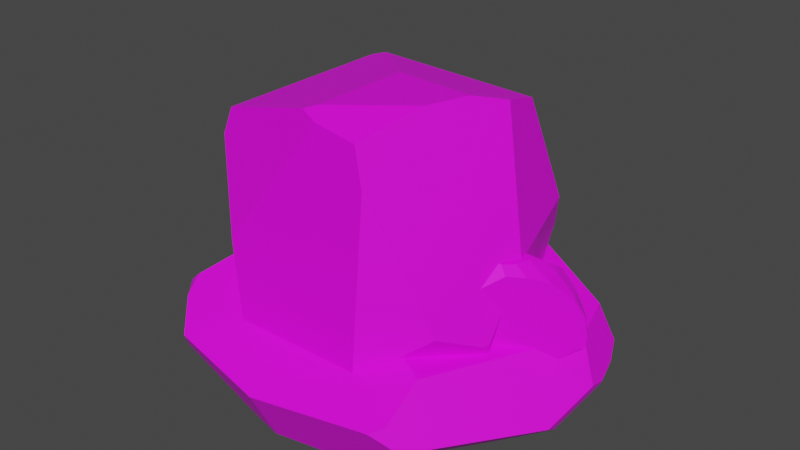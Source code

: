 # Source: Rock.blend  (saved by Blender 3.6.11; exported with 4.5.12 LTS)
import bpy
from mathutils import Matrix  # noqa: F401  (used for matrix-valued properties, if any)

bpy.ops.wm.read_factory_settings(use_empty=True)
scene = bpy.context.scene
scene.name = 'Scene'

# ---- collections
col_collection = bpy.data.collections.new('Collection'); scene.collection.children.link(col_collection)

# ---- images (referenced by path relative to the original .blend; pixels are not part of the script)
import os
ASSET_DIR = os.environ.get("B2B_ASSET_DIR", "")  # directory of the original .blend (textures are referenced by path, not embedded)
HERE = os.path.dirname(os.path.abspath(__file__))  # packed textures are extracted next to this script under _unpacked/

def load_image(name, relpath, width, height, colorspace="sRGB"):
    """Load a texture the original file referenced (path relative to the .blend, or extracted next to this script)."""
    p = next((c for c in (os.path.join(HERE, relpath), os.path.join(ASSET_DIR, relpath)) if relpath and os.path.exists(c)), "")
    if p:
        img = bpy.data.images.load(p, check_existing=True)
        img.name = name
    else:  # same state as the original file: an image datablock whose file is absent (Cycles renders it pink)
        img = bpy.data.images.new(name, width, height)
        img.source = "FILE"
        img.filepath = "//" + (relpath or name)
    img.colorspace_settings.name = colorspace
    return img
img_rock_2_base_color_png = load_image('Rock 2 Base Color.png', 'Rocks/Rock 2 Base Color.png', 1024, 1024, 'sRGB')
img_rock_3_base_color_png = load_image('Rock 3 Base Color.png', 'Rocks/Rock 3 Base Color.png', 1024, 1024, 'sRGB')
img_rock_4_base_colour_png = load_image('Rock 4 Base Colour.png', 'Rocks/Rock 4 Base Colour.png', 1024, 1024, 'sRGB')
img_rock_5_base_color_png = load_image('Rock 5 Base Color.png', 'Rocks/Rock 5 Base Color.png', 1024, 1024, 'sRGB')
img_rock_1_base_color_png = load_image('Rock 1 Base Color.png', 'Rocks/Rock 1 Base Color.png', 1024, 1024, 'sRGB')

# ---- materials (node trees are filled in below, after node groups)
mat_rock_2_material = bpy.data.materials.new('Rock 2 Material')
mat_rock_2_material.use_transparent_shadow = False
mat_rock_3_material = bpy.data.materials.new('Rock 3 Material')
mat_rock_3_material.use_transparent_shadow = False
mat_rock_4_material = bpy.data.materials.new('Rock 4 Material')
mat_rock_4_material.use_transparent_shadow = False
mat_rock_5_material = bpy.data.materials.new('Rock 5 Material')
mat_rock_5_material.alpha_threshold = 0.0
mat_rock_5_material.use_transparent_shadow = False
mat_rock_5_material.preview_render_type = 'FLAT'
mat_rock_5_material.roughness = 0.5
mat_rock_5_material.line_color = (0.0, 0.0, 0.0, 1.0)
mat_rock_1_material = bpy.data.materials.new('Rock 1 Material')
mat_rock_1_material.use_transparent_shadow = False

# ---- material node trees
mat_rock_2_material.use_nodes = True; mat_rock_2_material.node_tree.nodes.clear()
_N = mat_rock_2_material.node_tree.nodes; _L = mat_rock_2_material.node_tree.links
n0 = _N.new('ShaderNodeBsdfPrincipled'); n0.name = 'Principled BSDF'; n0.location = (10, 300)
n0.distribution = 'GGX'
n0.subsurface_method = 'RANDOM_WALK_SKIN'
n0.inputs[3].default_value = 1.45
n0.inputs[27].default_value = (0.0, 0.0, 0.0, 1.0)
n0.inputs[28].default_value = 1.0
n1 = _N.new('ShaderNodeOutputMaterial'); n1.name = 'Material Output'; n1.location = (300, 300)
n2 = _N.new('ShaderNodeTexImage'); n2.name = 'Image Texture'; n2.location = (-280, 280)
n2.image = img_rock_2_base_color_png
_L.new(n0.outputs[0], n1.inputs[0])
_L.new(n2.outputs[0], n0.inputs[0])
n1.is_active_output = True
mat_rock_3_material.use_nodes = True; mat_rock_3_material.node_tree.nodes.clear()
_N = mat_rock_3_material.node_tree.nodes; _L = mat_rock_3_material.node_tree.links
n0 = _N.new('ShaderNodeBsdfPrincipled'); n0.name = 'Principled BSDF'; n0.location = (10, 300)
n0.distribution = 'GGX'
n0.subsurface_method = 'RANDOM_WALK_SKIN'
n0.inputs[3].default_value = 1.45
n0.inputs[27].default_value = (0.0, 0.0, 0.0, 1.0)
n0.inputs[28].default_value = 1.0
n1 = _N.new('ShaderNodeOutputMaterial'); n1.name = 'Material Output'; n1.location = (300, 300)
n2 = _N.new('ShaderNodeTexImage'); n2.name = 'Image Texture'; n2.location = (-280, 280)
n2.image = img_rock_3_base_color_png
_L.new(n0.outputs[0], n1.inputs[0])
_L.new(n2.outputs[0], n0.inputs[0])
n1.is_active_output = True
mat_rock_4_material.use_nodes = True; mat_rock_4_material.node_tree.nodes.clear()
_N = mat_rock_4_material.node_tree.nodes; _L = mat_rock_4_material.node_tree.links
n0 = _N.new('ShaderNodeBsdfPrincipled'); n0.name = 'Principled BSDF'; n0.location = (10, 300)
n0.distribution = 'GGX'
n0.subsurface_method = 'RANDOM_WALK_SKIN'
n0.inputs[3].default_value = 1.45
n0.inputs[27].default_value = (0.0, 0.0, 0.0, 1.0)
n0.inputs[28].default_value = 1.0
n1 = _N.new('ShaderNodeOutputMaterial'); n1.name = 'Material Output'; n1.location = (300, 300)
n2 = _N.new('ShaderNodeTexImage'); n2.name = 'Image Texture'; n2.location = (-312, 224)
n2.image = img_rock_4_base_colour_png
_L.new(n0.outputs[0], n1.inputs[0])
_L.new(n2.outputs[0], n0.inputs[0])
n1.is_active_output = True
mat_rock_5_material.use_nodes = True; mat_rock_5_material.node_tree.nodes.clear()
_N = mat_rock_5_material.node_tree.nodes; _L = mat_rock_5_material.node_tree.links
n0 = _N.new('ShaderNodeOutputMaterial'); n0.name = 'Material Output'; n0.location = (300, 300)
n1 = _N.new('ShaderNodeBsdfPrincipled'); n1.name = 'Principled BSDF'; n1.location = (10, 300)
n1.distribution = 'GGX'
n1.subsurface_method = 'RANDOM_WALK_SKIN'
n1.inputs[3].default_value = 1.45
n1.inputs[27].default_value = (0.0, 0.0, 0.0, 1.0)
n1.inputs[28].default_value = 1.0
n2 = _N.new('ShaderNodeTexImage'); n2.name = 'Image Texture'; n2.location = (-326, 218)
n2.image = img_rock_5_base_color_png
_L.new(n1.outputs[0], n0.inputs[0])
_L.new(n2.outputs[0], n1.inputs[0])
n0.is_active_output = True
mat_rock_1_material.use_nodes = True; mat_rock_1_material.node_tree.nodes.clear()
_N = mat_rock_1_material.node_tree.nodes; _L = mat_rock_1_material.node_tree.links
n0 = _N.new('ShaderNodeBsdfPrincipled'); n0.name = 'Principled BSDF'; n0.location = (10, 300)
n0.distribution = 'GGX'
n0.subsurface_method = 'RANDOM_WALK_SKIN'
n0.inputs[3].default_value = 1.45
n0.inputs[27].default_value = (0.0, 0.0, 0.0, 1.0)
n0.inputs[28].default_value = 1.0
n1 = _N.new('ShaderNodeOutputMaterial'); n1.name = 'Material Output'; n1.location = (300, 300)
n2 = _N.new('ShaderNodeTexImage'); n2.name = 'Image Texture'; n2.location = (-280, 280)
n2.image = img_rock_1_base_color_png
_L.new(n0.outputs[0], n1.inputs[0])
_L.new(n2.outputs[0], n0.inputs[0])
n1.is_active_output = True

# ---- world
world_world = bpy.data.worlds.new('World'); scene.world = world_world
world_world.use_nodes = True; world_world.node_tree.nodes.clear()
_N = world_world.node_tree.nodes; _L = world_world.node_tree.links
n0 = _N.new('ShaderNodeOutputWorld'); n0.name = 'World Output'; n0.location = (300, 300)
n1 = _N.new('ShaderNodeBackground'); n1.name = 'Background'; n1.location = (10, 300)
n1.inputs[0].default_value = (0.05088, 0.05088, 0.05088, 1.0)
_L.new(n1.outputs[0], n0.inputs[0])
n0.is_active_output = True
world_world.color = (0.05088, 0.05088, 0.05088)
world_world.use_sun_shadow = False
world_world.sun_shadow_jitter_overblur = 0.0

# ---- meshes
me_sphere = bpy.data.meshes.new('Sphere')
me_sphere.from_pydata([(0.007876, -2.106e-08, 0.01186), (-0.1543, 0.1175, 0.03853), (-0.1301, 0.1495, 0.03853), (0.1619, -0.2636, 2.491), (0.6486, -0.6944, 0.8225), (0.6533, -0.4261, 2.123), (0.7166, -0.2307, 2.075), (0.7335, -0.2065, 1.92), (-0.04058, -0.2858, 2.41), (0.1343, 0.1598, 0.03853), (0.6463, 0.3234, 0.4184), (-0.238, 0.178, 0.08088), (-0.1425, 0.163, 0.04593), (-0.1185, 0.1598, 0.03853), (0.007876, 0.1568, 0.03164), (0.03669, 0.157, 0.03205), (0.0681, 0.1576, 0.03337), (0.1057, 0.1587, 0.03593), (-0.08995, 0.1587, 0.03593), (-0.05235, 0.1576, 0.03337), (-0.02094, 0.157, 0.03205), (0.6568, 0.3333, 0.4414), (-0.05247, -0.0654, 0.02352), (-0.162, 0.1019, 0.03853), (-0.01794, -0.1407, 0.02995), (-0.03286, -0.1066, 0.02641), (-0.04357, -0.08345, 0.02452), (-0.06074, -0.0497, 0.02314), (-0.06925, -0.03462, 0.02327), (-0.07883, -0.01869, 0.02394), (-0.09077, -1.086e-08, 0.02534), (-0.1075, 0.02487, 0.02793), (-0.1349, 0.06408, 0.03298), (-0.2686, 0.1834, 0.0933), (0.6317, -0.6762, 0.7607), (0.5943, -0.8177, 1.09), (0.6428, -0.7096, 0.8411), (0.6473, 0.3215, 0.4184), (0.1156, 0.1167, 0.03268), (0.07919, 0.05165, 0.02358), (0.06512, 0.0257, 0.02033), (0.05733, 0.01066, 0.01875), (0.05212, -2.381e-08, 0.01791), (0.04818, -0.00869, 0.01748), (0.04488, -0.01661, 0.01733), (0.04185, -0.0246, 0.01744), (0.03878, -0.0335, 0.01783), (0.03533, -0.04453, 0.01861), (0.03085, -0.06013, 0.02007), (0.02378, -0.08668, 0.023), (0.007876, -0.1497, 0.03074), (0.6758, -0.6182, 0.7612), (0.8641, -0.01821, 0.7191), (0.1381, 0.1564, 0.03853), (0.6778, 0.3033, 0.4507), (0.644, 0.3221, 0.4155), (0.1431, 0.161, 0.04126), (-0.0002294, -0.1829, 0.03503), (0.02359, -0.4497, 0.1458), (0.6271, -0.6658, 0.7356), (0.2546, 0.4382, 1.841), (0.362, 0.5593, 0.9664), (0.306, 0.21, 2.383), (0.1619, 0.1505, 2.491), (-0.04058, 0.2367, 2.41), (0.2174, 0.3962, 2.144), (-0.2153, 0.6735, 1.232), (-0.0674, 0.4879, 2.07), (-0.1076, 0.3786, 2.227), (-0.5016, 0.2572, 0.2647), (-0.6995, -0.09305, 0.6145), (-0.58, 0.3955, 0.9401), (-0.5199, 0.5038, 0.8375), (-0.3584, -0.6024, 1.544), (-0.6934, -0.1377, 0.6312), (-0.3347, -0.6456, 0.5624), (-0.2084, -0.82, 0.9913)], [], [(43, 42, 41, 40, 39, 38, 53, 56, 55, 37, 54, 52, 51, 59, 58, 57, 50, 49, 48, 47, 46, 45, 44), (0, 1, 2), (63, 3, 5, 6, 62), (34, 4, 36), (64, 8, 3, 63), (55, 10, 37), (70, 71, 72, 69), (0, 19, 20), (0, 18, 19), (0, 16, 17), (0, 15, 16), (0, 14, 15), (0, 20, 14), (0, 2, 13, 18), (2, 12, 13), (23, 33, 11, 1), (1, 11, 12, 2), (0, 31, 32), (0, 30, 31), (0, 29, 30), (0, 28, 29), (0, 27, 28), (0, 25, 26), (0, 24, 25), (0, 32, 23, 1), (0, 26, 22), (0, 22, 27), (52, 7, 6, 5, 35, 36, 4, 51), (74, 75, 76, 73), (59, 51, 4, 34), (76, 75, 58, 59, 34, 36, 35), (9, 56, 53), (0, 50, 57, 24), (0, 49, 50), (0, 48, 49), (0, 47, 48), (0, 46, 47), (0, 45, 46), (0, 44, 45), (0, 43, 44), (0, 42, 43), (0, 41, 42), (0, 40, 41), (0, 39, 40), (0, 38, 39), (0, 17, 9, 53, 38), (21, 54, 37, 10), (21, 61, 60, 7, 52, 54), (7, 60, 65, 62, 6), (62, 65, 67, 68, 64, 63), (60, 61, 66, 67, 65), (67, 66, 72, 71, 68), (17, 16, 15, 14, 20, 19, 18, 13, 12, 11, 33, 69, 72, 66, 61, 21, 10, 55, 56, 9), (33, 23, 32, 31, 30, 29, 28, 27, 22, 26, 25, 24, 57, 58, 75, 74, 70, 69), (8, 73, 76, 35, 5, 3), (68, 71, 70, 74, 73, 8, 64)])
_uv = me_sphere.uv_layers.new(name='UVMap')
_uv.uv.foreach_set('vector', [0.1761, 0.5006, 0.1747, 0.4995, 0.1731, 0.498, 0.1709, 0.4958, 0.1671, 0.4918, 0.1577, 0.4814, 0.152, 0.475, 0.1516, 0.4736, 0.174, 0.3339, 0.1745, 0.333, 0.1817, 0.3246, 0.2688, 0.2742, 0.3718, 0.329, 0.3762, 0.3427, 0.2644, 0.5093, 0.2067, 0.5148, 0.2007, 0.5124, 0.1895, 0.5077, 0.1848, 0.5057, 0.1821, 0.5043, 0.1802, 0.5033, 0.1787, 0.5025, 0.1774, 0.5016, 0.1758, 0.59, 0.1337, 0.5707, 0.1377, 0.5624, 0.4876, 0.5735, 0.5783, 0.603, 0.5701, 0.7491, 0.5217, 0.7525, 0.4617, 0.6087, 0.7585, 0.3453, 0.7548, 0.3304, 0.7562, 0.3252, 0.5286, 0.04122, 0.4154, 0.0822, 0.4088, 0.04878, 0.4984, 0.0163, 0.174, 0.3339, 0.174, 0.333, 0.1745, 0.333, 0.6072, 0.4811, 0.6858, 0.3677, 0.7151, 0.3756, 0.7034, 0.51, 0.1758, 0.59, 0.1549, 0.5571, 0.162, 0.5558, 0.1758, 0.59, 0.1464, 0.5585, 0.1549, 0.5571, 0.1758, 0.59, 0.1821, 0.5516, 0.1905, 0.5496, 0.1758, 0.59, 0.175, 0.5532, 0.1821, 0.5516, 0.1758, 0.59, 0.1685, 0.5545, 0.175, 0.5532, 0.1758, 0.59, 0.162, 0.5558, 0.1685, 0.5545, 0.1758, 0.59, 0.1377, 0.5624, 0.1398, 0.5596, 0.1464, 0.5585, 0.1377, 0.5624, 0.1342, 0.5599, 0.1398, 0.5596, 0.1326, 0.5746, 0.1045, 0.5609, 0.1118, 0.5607, 0.1337, 0.5707, 0.1337, 0.5707, 0.1118, 0.5607, 0.1342, 0.5599, 0.1377, 0.5624, 0.1758, 0.59, 0.1485, 0.5896, 0.1405, 0.5819, 0.1758, 0.59, 0.1534, 0.5944, 0.1485, 0.5896, 0.1758, 0.59, 0.157, 0.5981, 0.1534, 0.5944, 0.1758, 0.59, 0.1599, 0.6013, 0.157, 0.5981, 0.1758, 0.59, 0.1625, 0.6043, 0.1599, 0.6013, 0.1758, 0.59, 0.1713, 0.6158, 0.1679, 0.6111, 0.1758, 0.59, 0.1762, 0.6228, 0.1713, 0.6158, 0.1758, 0.59, 0.1405, 0.5819, 0.1326, 0.5746, 0.1337, 0.5707, 0.1758, 0.59, 0.1679, 0.6111, 0.1651, 0.6074, 0.1758, 0.59, 0.1651, 0.6074, 0.1625, 0.6043, 0.4088, 0.9414, 0.5088, 0.774, 0.5217, 0.7525, 0.5701, 0.7491, 0.6151, 0.9023, 0.578, 0.9358, 0.5736, 0.9382, 0.5527, 0.9456, 0.5961, 0.4808, 0.4815, 0.5078, 0.4088, 0.4249, 0.4193, 0.3068, 0.7595, 0.3515, 0.7477, 0.3502, 0.7548, 0.3304, 0.7585, 0.3453, 0.953, 0.2856, 0.9809, 0.3925, 0.8971, 0.4976, 0.7595, 0.3515, 0.7585, 0.3453, 0.7562, 0.3252, 0.7681, 0.2627, 0.1969, 0.5481, 0.1988, 0.5474, 0.1979, 0.5487, 0.1758, 0.59, 0.1824, 0.6237, 0.1821, 0.6316, 0.1762, 0.6228, 0.1758, 0.59, 0.1832, 0.6088, 0.1824, 0.6237, 0.1758, 0.59, 0.1836, 0.6025, 0.1832, 0.6088, 0.1758, 0.59, 0.184, 0.5988, 0.1836, 0.6025, 0.1758, 0.59, 0.1842, 0.5961, 0.184, 0.5988, 0.1758, 0.59, 0.1845, 0.594, 0.1842, 0.5961, 0.1758, 0.59, 0.1849, 0.592, 0.1845, 0.594, 0.1758, 0.59, 0.1852, 0.5901, 0.1849, 0.592, 0.1758, 0.59, 0.1857, 0.5879, 0.1852, 0.5901, 0.1758, 0.59, 0.1864, 0.5853, 0.1857, 0.5879, 0.1758, 0.59, 0.1875, 0.5815, 0.1864, 0.5853, 0.1758, 0.59, 0.1895, 0.575, 0.1875, 0.5815, 0.1758, 0.59, 0.1947, 0.5587, 0.1895, 0.575, 0.1758, 0.59, 0.1905, 0.5496, 0.1969, 0.5481, 0.1979, 0.5487, 0.1947, 0.5587, 0.1733, 0.3268, 0.1817, 0.3246, 0.1745, 0.333, 0.174, 0.333, 0.1733, 0.3268, 0.09912, 0.2492, 0.1179, 0.1078, 0.3009, 0.0794, 0.2688, 0.2742, 0.1817, 0.3246, 0.3009, 0.0794, 0.1179, 0.1078, 0.1244, 0.05878, 0.1734, 0.0163, 0.305, 0.0543, 0.4617, 0.6087, 0.4158, 0.6114, 0.4088, 0.5647, 0.4417, 0.5447, 0.4768, 0.5426, 0.4876, 0.5735, 0.1179, 0.1078, 0.09912, 0.2492, 0.0163, 0.2608, 0.07509, 0.1002, 0.1244, 0.05878, 0.6087, 0.09265, 0.7146, 0.2594, 0.7151, 0.3756, 0.6858, 0.3677, 0.5746, 0.07222, 0.1481, 0.4791, 0.1443, 0.4842, 0.1411, 0.4882, 0.1381, 0.4917, 0.135, 0.495, 0.1316, 0.4985, 0.1274, 0.5024, 0.1241, 0.5052, 0.121, 0.5065, 0.108, 0.5103, 0.1038, 0.5113, 0.06509, 0.5022, 0.0163, 0.3815, 0.0163, 0.2608, 0.09912, 0.2492, 0.1733, 0.3268, 0.174, 0.333, 0.174, 0.3339, 0.1516, 0.4736, 0.1509, 0.4752, 0.1045, 0.5609, 0.1326, 0.5746, 0.1405, 0.5819, 0.1485, 0.5896, 0.1534, 0.5944, 0.157, 0.5981, 0.1599, 0.6013, 0.1625, 0.6043, 0.1651, 0.6074, 0.1679, 0.6111, 0.1713, 0.6158, 0.1762, 0.6228, 0.1821, 0.6316, 0.1988, 0.6903, 0.124, 0.7495, 0.01959, 0.6509, 0.0163, 0.6412, 0.04746, 0.5543, 0.905, 0.03214, 0.9837, 0.1883, 0.953, 0.2856, 0.7681, 0.2627, 0.7477, 0.07865, 0.858, 0.0163, 0.5746, 0.07222, 0.6858, 0.3677, 0.6072, 0.4811, 0.5961, 0.4808, 0.4193, 0.3068, 0.4154, 0.0822, 0.5286, 0.04122])
me_sphere.materials.append(mat_rock_2_material)
me_sphere.update()
me_sphere_001 = bpy.data.meshes.new('Sphere.001')
me_sphere_001.from_pydata([(0.4449, -0.1084, 0.1685), (-0.2379, -0.1379, 1.981), (-0.2464, 0.3536, 0.07612), (-0.1747, 0.1802, 0.01921), (-0.1747, 0.3753, 0.07612), (-0.1381, 0.1913, 0.01921), (-0.1, 0.1951, 0.01921), (0.08835, 0.6782, 1.707), (-0.2207, -0.1521, 1.981), (-0.2637, -0.1094, 1.98), (-0.2454, -0.1289, 1.981), (-0.2882, -0.07794, 1.978), (-0.3571, 0.3848, 1.881), (-0.2371, -0.1371, 1.981), (-0.2684, -0.1684, 1.968), (-0.2107, -0.1609, 1.981), (0.8964, -1.499e-07, 0.9632), (0.2464, -0.2142, 1.889), (0.6651, -0.5599, 1.293), (-0.2919, -0.07951, 1.977), (-0.3812, 0.3045, 1.906), (-0.2907, -0.07394, 1.978), (-0.3121, -0.1417, 1.963), (-0.6721, -0.3259, 1.696), (-0.3264, -0.1773, 1.952), (0.06436, 0.6855, 1.707), (-0.3591, 0.3878, 1.879), (-0.3549, 0.3894, 1.879), (0.05886, 0.6788, 1.714), (-0.6767, 0.3756, 1.685), (-0.4404, 0.3638, 1.861), (0.08443, 0.8088, 0.4444), (0.1322, 0.6723, 1.698), (0.3828, 0.4531, 1.694), (0.8909, 0.06284, 0.9709), (0.07753, 0.7232, 1.658), (-0.2472, 0.3531, 0.07612), (-0.1863, 0.174, 0.01921), (-0.1811, 0.1214, 0.01438), (0.06084, 0.8086, 0.4359), (0.06524, 0.8146, 0.4444), (-0.2932, 0.4664, 0.1414), (-0.2059, 0.5325, 0.1618), (-0.1881, 0.5469, 0.1685), (-0.8163, 0.5348, 1.348), (-0.1307, 0.9412, 1.185), (0.06831, 0.8218, 0.459), (-1.037, 0.1989, 0.8143), (-0.3152, 0.4509, 0.1396), (-0.7749, -0.4699, 1.448), (-1.037, -0.2397, 0.8143), (0.4753, -0.1144, 0.194), (0.6648, -0.5621, 1.289), (0.6676, -0.5586, 1.289), (0.8899, -0.07552, 0.9725), (0.383, -0.09608, 0.1348), (0.4325, -0.1493, 0.1685), (-0.1, 0.116, 0.01143), (-0.07721, 0.1146, 0.01151), (-0.0534, 0.1125, 0.01199), (-0.02681, 0.1095, 0.01297), (-0.1781, 0.1169, 0.01384), (-0.1485, 0.1172, 0.01249), (-0.1232, 0.1169, 0.01174), (-0.1807, 0.1168, 0.014), (-0.6693, -0.5383, 0.4705), (-0.2337, -0.9044, 0.6987), (0.09694, -0.9096, 0.6896), (0.434, -0.1523, 0.1705), (0.05406, 0.7745, 0.3935), (0.5201, -2.36e-08, 0.2215), (0.452, -0.0358, 0.1685), (-0.1, 0.2264, 0.02872), (-0.1623, 0.3765, 0.07612), (-0.08463, 0.1936, 0.01921), (0.1103, 0.7873, 0.4285), (-0.1592, 0.5497, 0.1685), (-0.1371, 0.5932, 0.2024), (0.01743, 0.7543, 0.3645), (-0.06582, 0.1718, 0.01725), (-0.04043, 0.1438, 0.01533), (-0.0189, 0.1214, 0.01438), (-0.003624, 0.1064, 0.01419), (0.3258, -0.04284, 0.1014), (0.8761, 0.08545, 0.8432), (0.8857, -1.087e-07, 0.8553), (0.5821, -0.02897, 0.2747), (0.8849, -0.006714, 0.8531), (0.578, 2.017e-09, 0.269), (0.6622, 0.3023, 0.4514), (0.5783, 0.04178, 0.2726)], [], [(78, 39, 69), (66, 49, 50, 65), (8, 13, 1), (37, 36, 2, 3), (3, 2, 4, 5), (62, 3, 5, 63), (63, 5, 6, 57), (26, 12, 27), (30, 20, 12, 26), (19, 11, 21), (1, 13, 10), (22, 9, 11, 19), (14, 15, 8, 1), (35, 25, 7, 32), (25, 28, 7), (52, 53, 18), (85, 16, 54, 87), (14, 1, 10, 9, 22, 24), (22, 19, 21, 20, 30, 29, 23, 24), (28, 27, 12, 20, 21, 11, 9, 10, 13, 8, 15, 17, 33, 32, 7), (40, 46, 31), (61, 64, 38), (61, 38, 37, 3, 62), (89, 75, 31, 46, 45, 35, 32, 33, 34, 84), (28, 25, 35, 45, 44, 29, 30, 26, 27), (36, 48, 41, 2), (2, 41, 42, 4), (69, 39, 40, 31, 75), (64, 65, 50, 47, 48, 36, 37, 38), (23, 29, 44, 47, 50, 49), (34, 33, 17, 18, 53, 54, 16), (55, 0, 56), (84, 85, 87, 86, 88, 90, 89), (84, 34, 16, 85), (86, 87, 54, 53, 52, 67, 68, 51), (23, 49, 66, 67, 52, 18, 17, 15, 14, 24), (0, 51, 68, 56), (83, 71, 0, 55), (68, 67, 66, 65, 64, 61, 62, 63, 57, 58, 59, 60, 82, 83, 55, 56), (60, 81, 82), (59, 80, 81, 60), (58, 79, 80, 59), (45, 46, 40, 39, 78, 77, 43, 42, 41, 48, 47, 44), (43, 77, 76), (57, 6, 74, 79, 58), (4, 42, 43, 76, 73), (6, 72, 74), (5, 4, 73, 72, 6), (76, 77, 78, 69, 75, 89, 90, 70, 71, 83, 82, 81, 80, 79, 74, 72, 73), (70, 90, 88), (70, 88, 86, 51, 0, 71)])
_uv = me_sphere_001.uv_layers.new(name='UVMap')
_uv.uv.foreach_set('vector', [0.1849, 0.2298, 0.2079, 0.2268, 0.1965, 0.2325, 0.3988, 0.776, 0.6284, 0.6988, 0.6113, 0.8175, 0.4766, 0.8441, 0.7688, 0.08585, 0.7674, 0.09063, 0.7671, 0.09061, 0.02764, 0.2813, 0.05316, 0.245, 0.05332, 0.2451, 0.03013, 0.2829, 0.03013, 0.2829, 0.05332, 0.2451, 0.06617, 0.2566, 0.03668, 0.2888, 0.02349, 0.2956, 0.03013, 0.2829, 0.03668, 0.2888, 0.02674, 0.3006, 0.02674, 0.3006, 0.03668, 0.2888, 0.04234, 0.2957, 0.0297, 0.3053, 0.8132, 0.2054, 0.8131, 0.2045, 0.8142, 0.2051, 0.796, 0.2143, 0.7972, 0.1919, 0.8131, 0.2045, 0.8132, 0.2054, 0.04182, 0.4748, 0.04187, 0.474, 0.04292, 0.474, 0.7671, 0.09061, 0.7674, 0.09063, 0.7668, 0.09318, 0.03023, 0.4856, 0.0335, 0.4731, 0.04187, 0.474, 0.04182, 0.4748, 0.02166, 0.4811, 0.0193, 0.4704, 0.02176, 0.471, 0.02579, 0.472, 0.9529, 0.2221, 0.9424, 0.213, 0.9461, 0.2085, 0.9545, 0.2022, 0.9424, 0.213, 0.94, 0.212, 0.9461, 0.2085, 0.3369, 0.5157, 0.3366, 0.5149, 0.3374, 0.5148, 0.5464, 0.177, 0.5234, 0.166, 0.5295, 0.1491, 0.5476, 0.1758, 0.02166, 0.4811, 0.02579, 0.472, 0.02819, 0.4722, 0.0335, 0.4731, 0.03023, 0.4856, 0.0239, 0.4924, 0.03023, 0.4856, 0.04182, 0.4748, 0.04292, 0.474, 0.1361, 0.4651, 0.1555, 0.4756, 0.1832, 0.5371, 0.0279, 0.5968, 0.0239, 0.4924, 0.94, 0.212, 0.8142, 0.2051, 0.8131, 0.2045, 0.7972, 0.1919, 0.7648, 0.109, 0.7647, 0.1079, 0.7656, 0.09904, 0.7668, 0.09318, 0.7674, 0.09063, 0.7688, 0.08585, 0.7697, 0.083, 0.8581, 0.0193, 0.9772, 0.131, 0.9545, 0.2022, 0.9461, 0.2085, 0.2104, 0.2264, 0.2138, 0.2251, 0.2121, 0.2308, 0.01965, 0.2898, 0.0193, 0.2893, 0.01998, 0.2886, 0.01965, 0.2898, 0.01998, 0.2886, 0.02764, 0.2813, 0.03013, 0.2829, 0.02349, 0.2956, 0.6099, 0.2876, 0.5906, 0.4076, 0.5863, 0.4112, 0.5827, 0.413, 0.4283, 0.3711, 0.3423, 0.272, 0.3366, 0.2557, 0.3483, 0.2029, 0.5156, 0.1788, 0.5406, 0.1967, 0.94, 0.212, 0.9424, 0.213, 0.9529, 0.2221, 0.9729, 0.3318, 0.7812, 0.3431, 0.7647, 0.2655, 0.796, 0.2143, 0.8132, 0.2054, 0.8142, 0.2051, 0.05316, 0.245, 0.06659, 0.216, 0.07205, 0.2184, 0.05332, 0.2451, 0.05332, 0.2451, 0.07205, 0.2184, 0.09612, 0.2264, 0.06617, 0.2566, 0.1965, 0.2325, 0.2079, 0.2268, 0.2104, 0.2264, 0.2121, 0.2308, 0.2104, 0.2394, 0.7185, 0.6486, 0.9402, 0.6601, 0.9715, 0.7462, 0.8964, 0.7891, 0.6914, 0.702, 0.6929, 0.6819, 0.7099, 0.655, 0.7177, 0.6491, 0.0279, 0.5968, 0.1832, 0.5371, 0.2496, 0.6003, 0.2253, 0.7525, 0.1288, 0.7915, 0.0193, 0.6666, 0.5156, 0.1788, 0.3483, 0.2029, 0.3829, 0.04443, 0.5232, 0.01938, 0.5237, 0.01996, 0.5295, 0.1491, 0.5234, 0.166, 0.7055, 0.5034, 0.7046, 0.4873, 0.713, 0.4859, 0.5406, 0.1967, 0.5464, 0.177, 0.5476, 0.1758, 0.6846, 0.2365, 0.683, 0.2434, 0.678, 0.2519, 0.6099, 0.2876, 0.5406, 0.1967, 0.5156, 0.1788, 0.5234, 0.166, 0.5464, 0.177, 0.6846, 0.2365, 0.5476, 0.1758, 0.5295, 0.1491, 0.5237, 0.01996, 0.5242, 0.0193, 0.7115, 0.0193, 0.726, 0.2243, 0.7152, 0.229, 0.6528, 0.6306, 0.6284, 0.6988, 0.3988, 0.776, 0.3366, 0.7281, 0.3369, 0.5157, 0.3374, 0.5148, 0.5179, 0.4516, 0.6177, 0.5009, 0.626, 0.5123, 0.634, 0.5243, 0.7214, 0.2336, 0.7152, 0.229, 0.726, 0.2243, 0.7262, 0.2252, 0.6989, 0.5224, 0.6914, 0.4929, 0.7046, 0.4873, 0.7055, 0.5034, 0.7136, 0.4852, 0.9431, 0.4516, 0.9807, 0.5204, 0.9402, 0.6601, 0.7185, 0.6486, 0.7181, 0.648, 0.7146, 0.642, 0.7117, 0.6367, 0.7091, 0.6318, 0.7068, 0.6269, 0.7045, 0.6217, 0.7022, 0.6158, 0.7002, 0.6106, 0.6989, 0.5224, 0.7055, 0.5034, 0.713, 0.4859, 0.03877, 0.3201, 0.04176, 0.3202, 0.04158, 0.3249, 0.03552, 0.3147, 0.0423, 0.3134, 0.04176, 0.3202, 0.03877, 0.3201, 0.03256, 0.3099, 0.04325, 0.3052, 0.0423, 0.3134, 0.03552, 0.3147, 0.298, 0.119, 0.2138, 0.2251, 0.2104, 0.2264, 0.2079, 0.2268, 0.1849, 0.2298, 0.1195, 0.2299, 0.1015, 0.2277, 0.09612, 0.2264, 0.07205, 0.2184, 0.06659, 0.216, 0.0193, 0.05377, 0.1671, 0.0193, 0.1015, 0.2277, 0.1195, 0.2299, 0.1058, 0.233, 0.0297, 0.3053, 0.04234, 0.2957, 0.04418, 0.2989, 0.04325, 0.3052, 0.03256, 0.3099, 0.06617, 0.2566, 0.09612, 0.2264, 0.1015, 0.2277, 0.1058, 0.233, 0.068, 0.2589, 0.04234, 0.2957, 0.04818, 0.2915, 0.04418, 0.2989, 0.03668, 0.2888, 0.06617, 0.2566, 0.068, 0.2589, 0.04818, 0.2915, 0.04234, 0.2957, 0.1058, 0.233, 0.1195, 0.2299, 0.1849, 0.2298, 0.1965, 0.2325, 0.2104, 0.2394, 0.2161, 0.4001, 0.1435, 0.4265, 0.1229, 0.4237, 0.1017, 0.4184, 0.07508, 0.3995, 0.04158, 0.3249, 0.04176, 0.3202, 0.0423, 0.3134, 0.04325, 0.3052, 0.04418, 0.2989, 0.04818, 0.2915, 0.068, 0.2589, 0.6956, 0.2496, 0.678, 0.2519, 0.683, 0.2434, 0.6956, 0.2496, 0.683, 0.2434, 0.6846, 0.2365, 0.7152, 0.229, 0.7214, 0.2336, 0.7135, 0.2489])
me_sphere_001.materials.append(mat_rock_3_material)
me_sphere_001.update()
me_sphere_002 = bpy.data.meshes.new('Sphere.002')
me_sphere_002.from_pydata([(1.643, 0.1622, 1.504), (1.815, 0.1802, 1.331), (1.673, -8.242e-08, 1.504), (0.09338, -0.9239, 0.5653), (-0.8818, 0.2126, 0.1166), (-1.024, 0.3928, 0.2409), (-0.3762, -0.5966, 1.705), (1.472, 6.351e-09, 1.633), (1.437, -0.1407, 1.638), (1.535, 0.151, 1.574), (1.589, 0.2551, 1.504), (0.1064, -0.2504, 1.845), (1.457, 0.06053, 1.635), (-0.2605, -0.9363, 0.6668), (-1.629, -0.1751, 0.5653), (-1.598, -0.1925, 1.353), (0.09338, -0.9298, 0.5849), (0.2599, -0.9152, 0.5653), (-0.2333, -0.9514, 0.712), (-0.2442, -0.6815, 1.655), (-0.2029, -0.5609, 1.755), (1.361, -0.2403, 1.65), (0.1064, -0.3778, 1.845), (0.0006449, -0.8738, 1.415), (-1.041, 0.3989, 0.2542), (-0.2417, 0.8867, 0.5282), (-0.1985, 0.9087, 0.5653), (-1.601, -0.1889, 1.352), (-0.963, 0.207, 1.536), (-1.649, -0.07103, 0.5653), (-1.706, -0.1325, 0.6846), (-1.603, -0.1897, 1.35), (0.4111, 0.8407, 0.4405), (1.749, 0.2947, 1.331), (1.868, 0.2839, 1.143), (1.895, 0.3029, 0.948), (0.09338, 0.9231, 0.564), (1.599, 0.3241, 1.457), (0.09085, 0.9237, 0.5653), (-0.06627, 0.9024, 1.067), (-0.08424, 0.9584, 0.7096), (-0.3953, -0.621, 1.684), (-0.4421, -0.6043, 1.686), (-1.054, -0.4949, 1.51), (-0.2886, -0.9207, 1.173), (-0.05728, -0.8808, 1.397), (-0.2678, -0.6777, 1.655), (-0.06051, -0.851, 1.452), (-0.2355, -0.6967, 1.639), (0.4024, 0.8177, 0.3968), (0.3749, 0.8169, 0.3925), (1.366, 0.539, 0.4528), (0.537, 0.8051, 0.4126), (1.867, 0.1857, 1.239), (1.701, -6.081e-08, 1.476), (1.823, 0.136, 1.331), (1.562, -0.1538, 1.556), (1.666, -0.03952, 1.504), (0.9101, -0.845, 0.6596), (0.9687, -0.7939, 1.241), (1.438, -0.2897, 1.585), (1.901, 0.2254, 1.143), (1.923, 0.2534, 0.948), (-0.8948, 0.1901, 0.1166), (-1.624, -0.1778, 0.561), (-0.688, 0.1703, 0.05752), (-0.6407, 0.1651, 0.0444), (0.405, -0.9021, 0.5547), (0.8525, -0.8526, 0.6343), (0.919, -0.8349, 0.6372), (0.2362, -0.3364, 0.01967), (-0.8896, 0.3457, 0.1712), (-0.8135, 0.2799, 0.1166), (-0.9584, 0.4347, 0.2409), (-0.9525, 0.4583, 0.2563), (-0.6498, 0.2337, 0.06402), (1.839, 0.3441, 0.7812), (1.487, 0.4953, 0.4932), (1.429, 0.4947, 0.4485), (1.91, 0.2416, 0.8469), (1.257, -0.4616, 0.4069), (0.9481, -0.2593, 0.1476), (-0.2559, -0.9242, 0.6261), (-0.03817, -0.9171, 0.5653), (-0.2915, -0.9191, 0.6278), (-0.5132, -0.7957, 0.5202), (0.09338, -0.8851, 0.4927), (0.03042, -0.7236, 0.298), (0.1431, -0.8561, 0.4434), (0.2167, 0.8251, 0.3925), (0.09338, 0.8628, 0.4512), (0.2187, 0.8026, 0.3652), (-0.2346, 0.868, 0.4925), (-0.3279, 0.8398, 0.4686), (0.08195, 0.7639, 0.3333), (-0.4269, 0.7837, 0.4118), (-0.9655, 0.2308, 0.1557), (-1.064, 0.3531, 0.2409), (-1.098, 0.359, 0.2633), (-1.604, -0.03078, 0.5136), (-0.9539, 0.1842, 0.1397), (-1.564, -0.06818, 0.4815)], [], [(91, 89, 50), (78, 77, 76, 79, 80, 81), (53, 1, 55), (54, 2, 57), (17, 16, 3), (71, 5, 73), (93, 25, 92), (31, 15, 27), (41, 6, 42), (10, 9, 0), (22, 21, 8, 7, 12, 11), (0, 9, 12, 7, 2), (33, 37, 10, 0, 1), (82, 13, 84), (88, 67, 17, 3, 86), (69, 58, 68), (46, 48, 19), (56, 8, 21, 60), (14, 30, 29), (37, 39, 28, 11, 12, 9, 10), (48, 46, 41, 42, 43, 44, 45, 47), (97, 98, 24, 5), (101, 64, 14, 29, 99), (26, 40, 38), (92, 25, 26, 38, 36, 90), (78, 51, 77), (49, 32, 52), (23, 47, 45), (20, 22, 11, 28, 27, 15, 43, 42, 6), (19, 20, 6, 41, 46), (65, 63, 4), (90, 36, 32, 49, 50, 89), (76, 35, 62, 79), (35, 34, 61, 62), (22, 20, 19, 48, 47, 23, 59, 60, 21), (2, 7, 8, 56, 57), (1, 0, 2, 54, 55), (34, 33, 1, 53, 61), (86, 3, 83), (80, 79, 62, 61, 53, 55, 54, 57, 56, 60, 59, 58, 69), (45, 44, 18, 16, 17, 67, 68, 58, 59, 23), (5, 24, 74, 73), (65, 4, 72, 75, 66), (88, 87, 70, 81, 80, 69, 68, 67), (39, 37, 33, 34, 35, 76, 77, 51, 52, 32, 36, 38, 40), (18, 44, 43, 15, 31, 30, 14, 64, 85, 84, 13), (83, 82, 84, 85, 87, 88, 86), (3, 16, 18, 13, 82, 83), (71, 73, 74, 95, 94, 75, 72), (99, 29, 30, 31, 27, 28, 39, 40, 26, 25, 93, 95, 74, 24, 98), (90, 89, 91, 94, 95, 93, 92), (50, 49, 52, 51, 78, 81, 70, 66, 75, 94, 91), (70, 87, 85, 64, 101, 100, 63, 65, 66), (97, 96, 100, 101, 99, 98), (63, 100, 96, 4), (4, 96, 97, 5, 71, 72)])
_uv = me_sphere_002.uv_layers.new(name='UVMap')
_uv.uv.foreach_set('vector', [0.07784, 0.3648, 0.0749, 0.3596, 0.09142, 0.3598, 0.7248, 0.6948, 0.7185, 0.6867, 0.7074, 0.6233, 0.7177, 0.6039, 0.9113, 0.6329, 0.9088, 0.6948, 0.6996, 0.5193, 0.6959, 0.4993, 0.7036, 0.4964, 0.723, 0.4552, 0.7222, 0.449, 0.7298, 0.4461, 0.3788, 0.4458, 0.3923, 0.4327, 0.3925, 0.436, 0.6382, 0.626, 0.6585, 0.6177, 0.6583, 0.6273, 0.1254, 0.7293, 0.1437, 0.7352, 0.136, 0.7364, 0.6561, 0.18, 0.6553, 0.1796, 0.656, 0.1794, 0.4913, 0.1308, 0.4916, 0.1237, 0.4977, 0.1299, 0.2627, 0.1073, 0.2682, 0.08914, 0.2783, 0.1049, 0.4627, 0.06157, 0.3455, 0.04759, 0.347, 0.03707, 0.3567, 0.02217, 0.3639, 0.01574, 0.4748, 0.04808, 0.6939, 0.4599, 0.6956, 0.443, 0.7111, 0.4229, 0.7217, 0.4194, 0.7222, 0.449, 0.2758, 0.1462, 0.2565, 0.1193, 0.2627, 0.1073, 0.2783, 0.1049, 0.2949, 0.1432, 0.4254, 0.4105, 0.4254, 0.4034, 0.4294, 0.4092, 0.3935, 0.4638, 0.3672, 0.4566, 0.3788, 0.4458, 0.3925, 0.436, 0.3955, 0.4508, 0.9777, 0.5539, 0.9782, 0.5485, 0.9843, 0.5521, 0.4727, 0.1385, 0.4675, 0.1426, 0.4699, 0.1383, 0.7515, 0.4255, 0.7487, 0.4077, 0.7696, 0.397, 0.7801, 0.4081, 0.6464, 0.4608, 0.6624, 0.4486, 0.662, 0.4755, 0.2565, 0.1193, 0.03188, 0.2152, 0.01574, 0.09222, 0.1689, 0.01574, 0.2699, 0.07325, 0.2682, 0.08914, 0.2627, 0.1073, 0.4675, 0.1426, 0.4727, 0.1385, 0.4913, 0.1308, 0.4977, 0.1299, 0.5709, 0.1677, 0.4508, 0.253, 0.4311, 0.2014, 0.4344, 0.1882, 0.01574, 0.6354, 0.01892, 0.6321, 0.02251, 0.6425, 0.02032, 0.6439, 0.6523, 0.4906, 0.6454, 0.4611, 0.6464, 0.4608, 0.662, 0.4755, 0.6618, 0.4903, 0.02297, 0.3234, 0.02736, 0.2939, 0.04988, 0.3246, 0.02463, 0.3379, 0.02151, 0.3307, 0.02297, 0.3234, 0.04988, 0.3246, 0.05021, 0.3248, 0.05798, 0.3476, 0.2306, 0.3416, 0.2194, 0.3417, 0.2358, 0.3321, 0.094, 0.3589, 0.0919, 0.3501, 0.1085, 0.3555, 0.4258, 0.1956, 0.4344, 0.1882, 0.4311, 0.2014, 0.4772, 0.106, 0.4627, 0.06157, 0.4748, 0.04808, 0.6278, 0.08595, 0.656, 0.1794, 0.6553, 0.1796, 0.5709, 0.1677, 0.4977, 0.1299, 0.4916, 0.1237, 0.4699, 0.1383, 0.4772, 0.106, 0.4916, 0.1237, 0.4913, 0.1308, 0.4727, 0.1385, 0.5934, 0.6238, 0.6162, 0.6089, 0.6181, 0.613, 0.05798, 0.3476, 0.05021, 0.3248, 0.0919, 0.3501, 0.094, 0.3589, 0.09142, 0.3598, 0.0749, 0.3596, 0.7074, 0.6233, 0.6994, 0.5873, 0.7071, 0.5843, 0.7177, 0.6039, 0.293, 0.2296, 0.2905, 0.1868, 0.3003, 0.1853, 0.3012, 0.2283, 0.4627, 0.06157, 0.4772, 0.106, 0.4699, 0.1383, 0.4675, 0.1426, 0.4344, 0.1882, 0.4258, 0.1956, 0.3329, 0.192, 0.3327, 0.06261, 0.3455, 0.04759, 0.7222, 0.449, 0.7217, 0.4194, 0.7487, 0.4077, 0.7515, 0.4255, 0.7298, 0.4461, 0.6959, 0.4993, 0.6939, 0.4599, 0.7222, 0.449, 0.723, 0.4552, 0.7036, 0.4964, 0.2905, 0.1868, 0.2758, 0.1462, 0.2949, 0.1432, 0.3004, 0.1634, 0.3003, 0.1853, 0.3955, 0.4508, 0.3925, 0.436, 0.4051, 0.4302, 0.9113, 0.6329, 0.7177, 0.6039, 0.7071, 0.5843, 0.6981, 0.5422, 0.6996, 0.5193, 0.7036, 0.4964, 0.723, 0.4552, 0.7298, 0.4461, 0.7515, 0.4255, 0.7801, 0.4081, 0.9211, 0.4346, 0.9782, 0.5485, 0.9777, 0.5539, 0.4311, 0.2014, 0.4508, 0.253, 0.4411, 0.3391, 0.409, 0.3509, 0.3931, 0.3483, 0.3793, 0.3448, 0.3379, 0.3125, 0.3327, 0.3054, 0.3329, 0.192, 0.4258, 0.1956, 0.02032, 0.6439, 0.02251, 0.6425, 0.03098, 0.6566, 0.02615, 0.6542, 0.5934, 0.6238, 0.6181, 0.613, 0.621, 0.6267, 0.5986, 0.6345, 0.5881, 0.6271, 0.3935, 0.4638, 0.4169, 0.4959, 0.442, 0.5993, 0.3925, 0.6317, 0.3456, 0.5851, 0.3327, 0.483, 0.3362, 0.4772, 0.3672, 0.4566, 0.03188, 0.2152, 0.2565, 0.1193, 0.2758, 0.1462, 0.2905, 0.1868, 0.293, 0.2296, 0.2845, 0.2666, 0.2358, 0.3321, 0.2194, 0.3417, 0.1085, 0.3555, 0.0919, 0.3501, 0.05021, 0.3248, 0.04988, 0.3246, 0.02736, 0.2939, 0.4411, 0.3391, 0.4508, 0.253, 0.5709, 0.1677, 0.6553, 0.1796, 0.6561, 0.18, 0.6706, 0.2984, 0.6583, 0.3226, 0.6576, 0.3236, 0.4842, 0.3655, 0.4499, 0.3527, 0.4452, 0.3465, 0.4051, 0.4302, 0.4254, 0.4105, 0.4294, 0.4092, 0.4625, 0.4298, 0.4169, 0.4959, 0.3935, 0.4638, 0.3955, 0.4508, 0.3925, 0.436, 0.3923, 0.4327, 0.4223, 0.397, 0.4254, 0.4034, 0.4254, 0.4105, 0.4051, 0.4302, 0.6382, 0.626, 0.6583, 0.6273, 0.6613, 0.6293, 0.6624, 0.6864, 0.612, 0.7191, 0.5986, 0.6345, 0.621, 0.6267, 0.01635, 0.5156, 0.02129, 0.5013, 0.03692, 0.4757, 0.1628, 0.4018, 0.1634, 0.4018, 0.2541, 0.4804, 0.2541, 0.6903, 0.1899, 0.736, 0.1542, 0.7371, 0.1437, 0.7352, 0.1254, 0.7293, 0.1064, 0.7209, 0.03098, 0.6566, 0.02251, 0.6425, 0.01892, 0.6321, 0.05798, 0.3476, 0.0749, 0.3596, 0.07784, 0.3648, 0.06893, 0.3703, 0.01574, 0.3525, 0.01877, 0.342, 0.02463, 0.3379, 0.5946, 0.7349, 0.5924, 0.7359, 0.5792, 0.739, 0.4708, 0.7363, 0.4591, 0.7334, 0.3925, 0.6317, 0.442, 0.5993, 0.5881, 0.6271, 0.5986, 0.6345, 0.612, 0.7191, 0.6059, 0.7281, 0.442, 0.5993, 0.4169, 0.4959, 0.4625, 0.4298, 0.6454, 0.4611, 0.6523, 0.4906, 0.6214, 0.6021, 0.6162, 0.6089, 0.5934, 0.6238, 0.5881, 0.6271, 0.6568, 0.6096, 0.6292, 0.6066, 0.6214, 0.6021, 0.6523, 0.4906, 0.6618, 0.4903, 0.6612, 0.606, 0.6162, 0.6089, 0.6214, 0.6021, 0.6292, 0.6066, 0.6181, 0.613, 0.6181, 0.613, 0.6292, 0.6066, 0.6568, 0.6096, 0.6585, 0.6177, 0.6382, 0.626, 0.621, 0.6267])
me_sphere_002.materials.append(mat_rock_4_material)
me_sphere_002.update()
me_sphere_003 = bpy.data.meshes.new('Sphere.003')
me_sphere_003.from_pydata([(1.175, -1.64, 0.7082), (-1.327, -1.186, 0.94), (-1.104, 1.183, 1.096), (-1.142, 1.121, 1.105), (-0.3299, -0.4244, 1.328), (-1.181, 1.073, 1.105), (-1.377, -1.125, 0.94), (-1.333, -1.113, 0.977), (-0.9162, -0.4244, 1.328), (-1.171, 1.063, 1.114), (-1.13, 1.209, 1.063), (-0.9816, 1.27, 0.04374), (-0.05857, 1.649, 0.04374), (-1.044, 1.245, 1.087), (-1.353, 1.118, 0.9605), (0.7479, 1.322, 1.076), (0.07805, 1.705, 1.021), (1.406, -1.486, 0.5744), (1.258, -1.561, 0.7486), (1.234, -1.141, 0.9625), (1.895, 0.7522, 0.4076), (1.955, 0.5422, 0.3881), (1.731, 1.057, 0.4006), (1.65, 0.917, 0.865), (1.803, 0.4114, 0.8294), (1.901, 0.7546, 0.4378), (1.804, 0.9706, 0.5183), (1.44, -1.45, 0.5424), (1.583, -0.2591, 0.04374), (1.178, -1.644, 0.6829), (1.143, -1.659, 0.6983), (1.318, -1.558, 0.5744), (0.8236, -1.357, 0.04374), (1.348, -1.516, 0.5087), (-1.267, -1.334, 0.864), (-1.51, -1.074, 0.8277), (-1.041, 1.222, 0.04374), (-1.548, 1.038, 0.7955), (-1.043, 1.245, 0.06116), (-1.513, -0.09074, 0.04374), (-1.539, -1.044, 0.8036), (-1.459, -1.128, 0.4914), (-1.673, -0.2709, 0.2061), (-1.807, -0.0387, 0.5774), (1.972, 0.4842, 0.3881), (1.969, 0.4775, 0.3803), (2.008, 0.2722, 0.4826), (1.986, 0.4642, 0.4227), (1.899, -0.1367, 0.2134), (1.944, -0.2996, 0.3284), (0.03228, -1.821, 0.6158), (-0.9793, -1.642, 0.7072), (-0.01612, -1.514, 0.04374), (-0.2616, -1.459, 0.04374), (-1.114, -1.498, 0.4876), (0.02867, 1.658, 0.04374), (0.03549, 1.688, 0.06996), (0.39, 1.834, 0.2685), (0.9754, 1.556, 0.17), (0.7395, 1.466, 0.04374)], [], [(45, 21, 44), (50, 51, 54, 53, 52), (29, 0, 30), (14, 5, 3, 2, 10), (10, 2, 13), (5, 9, 3), (1, 7, 6), (35, 34, 1, 6), (56, 57, 58, 59, 55), (36, 38, 11), (9, 8, 4, 15, 16, 13, 2, 3), (33, 27, 17, 31), (44, 47, 46, 49, 48, 45), (22, 26, 25, 20), (19, 24, 23, 15, 4), (17, 18, 0, 29, 31), (42, 43, 37, 38, 36, 39), (40, 43, 42, 41), (37, 43, 40, 35, 6, 7, 8, 9, 5, 14), (33, 32, 28, 48, 49, 27), (23, 24, 46, 47, 25, 26), (19, 18, 17, 27, 49, 46, 24), (20, 25, 47, 44, 21), (39, 53, 54, 41, 42), (55, 59, 28, 32, 52, 53, 39, 36, 11, 12), (41, 54, 51, 34, 35, 40), (1, 34, 51, 50, 30, 0, 18, 19, 4, 8, 7), (33, 31, 29, 30, 50, 52, 32), (21, 45, 48, 28, 59, 58, 22, 20), (22, 58, 57, 16, 15, 23, 26), (13, 16, 57, 56, 12, 11, 38, 37, 14, 10), (12, 56, 55)])
_uv = me_sphere_003.uv_layers.new(name='UVMap')
_uv.uv.foreach_set('vector', [0.1026, 0.1957, 0.1041, 0.1888, 0.1043, 0.1951, 0.3907, 0.6722, 0.4007, 0.7487, 0.3506, 0.752, 0.2607, 0.6766, 0.2631, 0.6587, 0.4117, 0.5632, 0.4171, 0.5632, 0.415, 0.5671, 0.8849, 0.2276, 0.8705, 0.257, 0.8646, 0.2573, 0.8583, 0.2557, 0.8596, 0.249, 0.8596, 0.249, 0.8583, 0.2557, 0.8499, 0.254, 0.8705, 0.257, 0.87, 0.2586, 0.8646, 0.2573, 0.04427, 0.5591, 0.04571, 0.5484, 0.05145, 0.5551, 0.07475, 0.5713, 0.03854, 0.5819, 0.04427, 0.5591, 0.05145, 0.5551, 0.7328, 0.0308, 0.6922, 0.07256, 0.6512, 0.04353, 0.6779, 0.01709, 0.735, 0.02485, 0.8548, 0.0283, 0.8538, 0.03234, 0.847, 0.02838, 0.5303, 0.3398, 0.3747, 0.2967, 0.383, 0.2378, 0.5855, 0.1503, 0.617, 0.222, 0.5516, 0.3292, 0.5441, 0.3345, 0.537, 0.3375, 0.3739, 0.5412, 0.3811, 0.5294, 0.3882, 0.5344, 0.3884, 0.5462, 0.1043, 0.1951, 0.1119, 0.1972, 0.1252, 0.2168, 0.09115, 0.2734, 0.06573, 0.2565, 0.1026, 0.1957, 0.1045, 0.1309, 0.1308, 0.1409, 0.1143, 0.1657, 0.1077, 0.1659, 0.3475, 0.05187, 0.5183, 0.01709, 0.5659, 0.04311, 0.5855, 0.1503, 0.383, 0.2378, 0.3882, 0.5344, 0.4256, 0.5513, 0.4171, 0.5632, 0.4117, 0.5632, 0.3884, 0.5462, 0.9828, 0.05138, 0.9829, 0.1353, 0.9076, 0.1926, 0.8538, 0.03234, 0.8548, 0.0283, 0.9601, 0.01709, 0.08111, 0.5737, 0.1905, 0.5595, 0.2061, 0.6428, 0.1039, 0.6375, 0.2265, 0.4675, 0.1905, 0.5595, 0.08111, 0.5737, 0.07475, 0.5713, 0.05145, 0.5551, 0.04571, 0.5484, 0.03136, 0.4541, 0.1721, 0.4131, 0.1743, 0.4139, 0.2029, 0.4358, 0.3739, 0.5412, 0.2677, 0.5772, 0.2607, 0.4476, 0.2983, 0.4131, 0.3253, 0.4187, 0.3811, 0.5294, 0.2045, 0.1401, 0.1983, 0.1952, 0.1252, 0.2168, 0.1119, 0.1972, 0.1143, 0.1657, 0.1308, 0.1409, 0.2217, 0.3349, 0.1756, 0.3789, 0.1393, 0.3764, 0.1327, 0.3739, 0.09115, 0.2734, 0.1252, 0.2168, 0.1983, 0.1952, 0.1077, 0.1659, 0.1143, 0.1657, 0.1119, 0.1972, 0.1043, 0.1951, 0.1041, 0.1888, 0.2265, 0.6663, 0.05826, 0.7573, 0.05837, 0.6629, 0.1039, 0.6375, 0.2061, 0.6428, 0.9696, 0.5169, 0.9191, 0.5746, 0.7192, 0.5746, 0.6512, 0.4534, 0.675, 0.3677, 0.6913, 0.3472, 0.8765, 0.2928, 0.9777, 0.3969, 0.9795, 0.4047, 0.9727, 0.5084, 0.1039, 0.6375, 0.05837, 0.6629, 0.01709, 0.6316, 0.03854, 0.5819, 0.07475, 0.5713, 0.08111, 0.5737, 0.3073, 0.307, 0.2961, 0.2949, 0.2754, 0.2536, 0.2754, 0.1449, 0.3043, 0.03996, 0.3064, 0.03754, 0.3139, 0.03238, 0.3475, 0.05187, 0.383, 0.2378, 0.3747, 0.2967, 0.313, 0.3106, 0.3739, 0.5412, 0.3884, 0.5462, 0.4117, 0.5632, 0.415, 0.5671, 0.3907, 0.6722, 0.2631, 0.6587, 0.2677, 0.5772, 0.1041, 0.1888, 0.1026, 0.1957, 0.06573, 0.2565, 0.02577, 0.2611, 0.01709, 0.06482, 0.04683, 0.06151, 0.1045, 0.1309, 0.1077, 0.1659, 0.1045, 0.1309, 0.04683, 0.06151, 0.0623, 0.01709, 0.2224, 0.01709, 0.2412, 0.0736, 0.2045, 0.1401, 0.1308, 0.1409, 0.8499, 0.254, 0.7242, 0.2361, 0.6922, 0.07256, 0.7328, 0.0308, 0.7435, 0.02544, 0.847, 0.02838, 0.8538, 0.03234, 0.9076, 0.1926, 0.8849, 0.2276, 0.8596, 0.249, 0.7435, 0.02544, 0.7328, 0.0308, 0.735, 0.02485])
me_sphere_003.materials.append(mat_rock_5_material)
me_sphere_003.update()
me_cylinder = bpy.data.meshes.new('Cylinder')
me_cylinder.from_pydata([(0.1358, -0.03877, 2.939), (0.1358, -1.012, 2.939), (0.05781, -1.105, 2.917), (-0.9634, -0.9238, 2.626), (-0.8068, 0.9, 2.671), (1.059, 0.5463, 2.772), (0.2392, -1.164, 2.866), (-1.023, -0.9705, 2.387), (-0.6961, -1.257, 1.592), (-0.4176, -1.373, 0.0), (-1.479, -0.1543, 0.5391), (-1.443, -0.123, 0.0), (0.2552, -1.373, 0.0), (0.8309, -0.6022, 2.979), (0.9905, -0.21, 2.988), (1.143, 0.1014, 2.899), (0.6458, -1.169, 2.799), (1.409, -0.4986, 1.007), (0.6997, -1.314, 0.8139), (1.204, -0.8822, 1.178), (0.7302, -1.194, 2.448), (1.165, 0.9142, 1.765), (1.138, -0.2018, 0.0), (1.42, -0.4604, 0.9717), (1.426, -0.4404, 1.03), (1.429, -0.0479, 1.618), (1.048, 1.065, 1.423), (0.8221, 0.8304, 0.0), (-0.9634, 0.8697, 2.626), (-0.8415, 0.9096, 2.661), (-1.086, 0.8854, 2.131), (-0.843, 1.232, 0.0), (-0.02542, 1.406, 1.005), (-0.4833, 1.362, 0.0)], [], [(14, 0, 1, 13), (28, 3, 2, 1, 0, 4, 29), (31, 11, 10, 30), (33, 32, 26, 27), (32, 33, 31, 30, 28, 29), (26, 21, 25, 24, 23, 22, 27), (20, 18, 19), (30, 10, 7, 3, 28), (2, 3, 7, 8, 6), (9, 8, 7, 10, 11), (23, 24, 17), (5, 4, 0, 14, 15), (2, 6, 16, 13, 1), (9, 12, 18, 20, 16, 6, 8), (19, 17, 24, 25, 15, 14, 13, 16, 20), (17, 19, 18, 12, 22, 23), (15, 25, 21, 5), (33, 27, 22, 12, 9, 11, 31), (4, 5, 21, 26, 32, 29)])
_uv = me_cylinder.uv_layers.new(name='UVMap')
_uv.uv.foreach_set('vector', [0.8634, 0.03112, 0.8644, 0.1479, 0.7366, 0.1235, 0.8079, 0.04229, 0.9553, 0.3167, 0.7197, 0.2718, 0.7223, 0.1315, 0.7366, 0.1235, 0.8644, 0.1479, 0.9633, 0.2966, 0.9637, 0.3015, 0.622, 0.846, 0.4294, 0.8222, 0.4346, 0.7509, 0.6109, 0.5602, 0.06171, 0.8238, 0.1205, 0.6881, 0.2724, 0.6357, 0.2502, 0.8297, 0.1205, 0.6881, 0.06171, 0.8238, 0.02353, 0.8297, 0.01937, 0.5621, 0.03738, 0.497, 0.05067, 0.4905, 0.01937, 0.209, 0.03936, 0.1655, 0.151, 0.1985, 0.1929, 0.2824, 0.1949, 0.2904, 0.1579, 0.4164, 0.03709, 0.402, 0.3348, 0.1058, 0.3277, 0.3249, 0.2596, 0.2694, 0.6109, 0.5602, 0.4346, 0.7509, 0.3783, 0.4856, 0.3906, 0.4546, 0.622, 0.4935, 0.508, 0.01937, 0.6394, 0.07697, 0.6415, 0.1104, 0.5775, 0.2121, 0.4821, 0.02304, 0.5072, 0.4158, 0.5775, 0.2121, 0.6415, 0.1104, 0.6802, 0.3469, 0.6653, 0.4158, 0.1949, 0.2904, 0.1929, 0.2824, 0.2007, 0.2864, 0.9637, 0.04227, 0.9633, 0.2966, 0.8644, 0.1479, 0.8634, 0.03112, 0.9078, 0.01937, 0.7223, 0.1315, 0.7189, 0.1065, 0.7282, 0.05344, 0.8079, 0.04229, 0.7366, 0.1235, 0.5072, 0.4158, 0.4192, 0.4007, 0.3783, 0.2834, 0.409, 0.0671, 0.4275, 0.0228, 0.4821, 0.02304, 0.5775, 0.2121, 0.2596, 0.2694, 0.2007, 0.2864, 0.1929, 0.2824, 0.151, 0.1985, 0.1605, 0.02647, 0.2071, 0.01937, 0.2629, 0.0265, 0.3396, 0.059, 0.3348, 0.1058, 0.2007, 0.2864, 0.2596, 0.2694, 0.3277, 0.3249, 0.3396, 0.4347, 0.1579, 0.4164, 0.1949, 0.2904, 0.1605, 0.02647, 0.151, 0.1985, 0.03936, 0.1655, 0.1047, 0.0371, 0.9437, 0.7856, 0.7552, 0.7912, 0.6607, 0.682, 0.7053, 0.491, 0.7876, 0.4546, 0.9806, 0.552, 0.9806, 0.7502, 0.0555, 0.4893, 0.3051, 0.4734, 0.2958, 0.5944, 0.2724, 0.6357, 0.1205, 0.6881, 0.05067, 0.4905])
me_cylinder.materials.append(mat_rock_1_material)
me_cylinder.update()

# ---- objects
ob_rock_2 = bpy.data.objects.new('Rock 2', me_sphere)
ob_rock_3 = bpy.data.objects.new('Rock 3', me_sphere_001)
ob_rock_4 = bpy.data.objects.new('Rock 4', me_sphere_002)
ob_rock_5 = bpy.data.objects.new('Rock 5', me_sphere_003)
ob_rock_1 = bpy.data.objects.new('Rock 1', me_cylinder)

# ---- transforms, parenting, visibility, modifiers, constraints
ob_rock_2.location = (0.0, 0.0, 0.0)
ob_rock_3.location = (0.0, 0.0, 0.0)
ob_rock_4.location = (0.0, 0.0, 0.0)
ob_rock_5.location = (0.0, 0.0, 0.0)
ob_rock_1.location = (0.0, 0.0, 0.0)

# ---- collection membership
col_collection.objects.link(ob_rock_2)
col_collection.objects.link(ob_rock_3)
col_collection.objects.link(ob_rock_4)
col_collection.objects.link(ob_rock_5)
col_collection.objects.link(ob_rock_1)

# ---- scene / render settings (as saved in the file)
scene.frame_start = 1; scene.frame_end = 250; scene.frame_set(1)
scene.render.engine = 'BLENDER_EEVEE_NEXT'
scene.cycles.sampling_pattern = 'TABULATED_SOBOL'
scene.view_settings.view_transform = 'Filmic'
bpy.context.view_layer.update()

# ---- added for rendering (the .blend has no active camera and no usable light): camera, sun
cam_auto = bpy.data.cameras.new('AutoCamera')
cam_auto.lens = 50.0
cam_auto.sensor_width = 36.0
cam_auto.clip_end = 1000.0
ob_auto_camera = bpy.data.objects.new('AutoCamera', cam_auto)
scene.collection.objects.link(ob_auto_camera)
ob_auto_camera.location = (5.71622, -6.73269, 5.98686)
ob_auto_camera.rotation_euler = (1.09748, -7.21219e-08, 0.694738)
scene.camera = ob_auto_camera
light_auto_sun = bpy.data.lights.new('AutoSun', 'SUN')
light_auto_sun.energy = 3.0
light_auto_sun.angle = 0.0523599
ob_auto_sun = bpy.data.objects.new('AutoSun', light_auto_sun)
scene.collection.objects.link(ob_auto_sun)
ob_auto_sun.rotation_euler = (0.872665, 0.174533, 0.523599)
bpy.context.view_layer.update()
